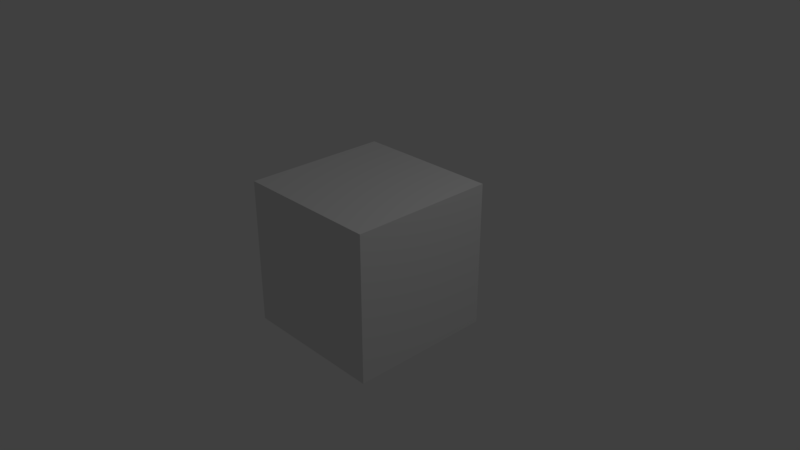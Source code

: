 # Source: cube.blend  (saved by Blender 2.79.0; exported with 4.5.12 LTS)
import bpy
from mathutils import Matrix  # noqa: F401  (used for matrix-valued properties, if any)

bpy.ops.wm.read_factory_settings(use_empty=True)
scene = bpy.context.scene
scene.name = 'Scene'

# ---- collections
col_collection_1 = bpy.data.collections.new('Collection 1'); scene.collection.children.link(col_collection_1)

# ---- materials (node trees are filled in below, after node groups)
mat_material_cube = bpy.data.materials.new('material_cube')
mat_material_cube.alpha_threshold = 0.0
mat_material_cube.use_transparent_shadow = False
mat_material_cube.roughness = 0.5
mat_material_cube.line_color = (0.0, 0.0, 0.0, 1.0)

# ---- material node trees

# ---- world
world_world = bpy.data.worlds.new('World'); scene.world = world_world
world_world.color = (0.05088, 0.05088, 0.05088)
world_world.use_sun_shadow = False
world_world.sun_shadow_jitter_overblur = 0.0
world_world.cycles.sampling_method = 'MANUAL'

# ---- cameras
cam_camera = bpy.data.cameras.new('Camera')
cam_camera.clip_end = 100.0
cam_camera.lens = 35.0
cam_camera.sensor_width = 32.0
cam_camera.sensor_height = 18.0
cam_camera.ortho_scale = 7.314
cam_camera.dof.focus_distance = 0.0
cam_camera.dof.aperture_fstop = 128.0

# ---- lights
light_lamp = bpy.data.lights.new('Lamp', 'POINT')
light_lamp.transmission_factor = 0.0
light_lamp.cutoff_distance = 30.0
light_lamp.energy = 100.0
light_lamp.shadow_buffer_clip_start = 1.001
light_lamp.shadow_soft_size = 0.1
light_lamp.shadow_maximum_resolution = 0.006
light_lamp.use_absolute_resolution = True

# ---- meshes
me_cube = bpy.data.meshes.new('Cube')
me_cube.from_pydata([(1.0, 1.0, -1.0), (1.0, -1.0, -1.0), (-1.0, -1.0, -1.0), (-1.0, 1.0, -1.0), (1.0, 1.0, 1.0), (1.0, -1.0, 1.0), (-1.0, -1.0, 1.0), (-1.0, 1.0, 1.0)], [], [(0, 1, 2, 3), (4, 7, 6, 5), (0, 4, 5, 1), (1, 5, 6, 2), (2, 6, 7, 3), (4, 0, 3, 7)])
_uv = me_cube.uv_layers.new(name='UVMap')
_uv.uv.foreach_set('vector', [0.5, 0.75, 0.25, 0.75, 0.25, 0.5, 0.5, 0.5, 0.5, 8.665e-05, 0.5, 0.25, 0.25, 0.25, 0.25, 8.659e-05, 0.5, 0.75, 0.5, 0.9999, 0.25, 0.9999, 0.25, 0.75, 0.25, 0.75, 8.659e-05, 0.75, 8.659e-05, 0.5, 0.25, 0.5, 0.25, 0.5, 0.25, 0.25, 0.5, 0.25, 0.5, 0.5, 0.75, 0.75, 0.5, 0.75, 0.5, 0.5, 0.75, 0.5])
me_cube.materials.append(mat_material_cube)
me_cube.use_remesh_preserve_volume = False
me_cube.use_remesh_preserve_attributes = False
me_cube.use_mirror_vertex_groups = False
me_cube.update()

# ---- objects
ob_cube = bpy.data.objects.new('Cube', me_cube)
ob_lamp = bpy.data.objects.new('Lamp', light_lamp)
ob_camera = bpy.data.objects.new('Camera', cam_camera)

# ---- transforms, parenting, visibility, modifiers, constraints
ob_cube.location = (0.0, 0.0, 0.0)
ob_cube.lock_rotations_4d = False
ob_cube.empty_display_type = 'ARROWS'
ob_cube.lineart.crease_threshold = 0.0
ob_lamp.location = (4.076, 1.005, 5.904)
ob_lamp.rotation_euler = (0.6503, 0.05522, 1.866)
ob_lamp.lock_rotations_4d = False
ob_lamp.empty_display_type = 'ARROWS'
ob_lamp.color = (0.0, 0.0, 0.0, 0.0)
ob_lamp.lineart.crease_threshold = 0.0
ob_camera.location = (7.481, -6.508, 5.344)
ob_camera.rotation_euler = (1.109, 0.0, 0.8149)
ob_camera.lock_rotations_4d = False
ob_camera.empty_display_type = 'ARROWS'
ob_camera.color = (0.0, 0.0, 0.0, 0.0)
ob_camera.display_type = 'WIRE'
ob_camera.lineart.crease_threshold = 0.0

# ---- collection membership
col_collection_1.objects.link(ob_cube)
col_collection_1.objects.link(ob_lamp)
col_collection_1.objects.link(ob_camera)

# ---- scene / render settings (as saved in the file)
scene.camera = ob_camera
scene.frame_start = 1; scene.frame_end = 250; scene.frame_set(4)
scene.render.engine = 'BLENDER_EEVEE_NEXT'
scene.render.resolution_percentage = 50
scene.render.dither_intensity = 0.0
scene.cycles.use_denoising = False
scene.cycles.samples = 128
scene.cycles.sampling_pattern = 'TABULATED_SOBOL'
scene.cycles.use_adaptive_sampling = False
scene.cycles.use_light_tree = False
scene.cycles.blur_glossy = 0.0
scene.cycles.sample_clamp_indirect = 0.0
scene.view_settings.view_transform = 'Standard'
bpy.context.view_layer.update()

